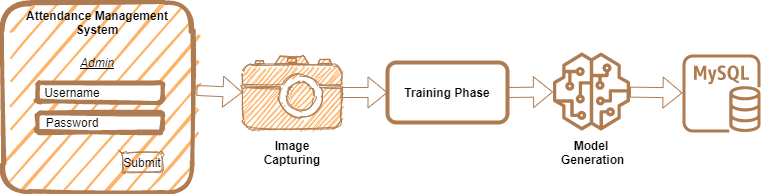

The diagram above was exported from draw.io. Its source (the exported page's mxGraphModel, read from the mxfile embedded in the PNG):
<mxGraphModel dx="1102" dy="614" grid="1" gridSize="10" guides="1" tooltips="1" connect="1" arrows="1" fold="1" page="1" pageScale="1" pageWidth="850" pageHeight="1100" background="#ffffff" math="0" shadow="0">
  <root>
    <mxCell id="0" />
    <mxCell id="1" parent="0" />
    <mxCell id="zNJj9vb90nVbjz9LEbL4-4" value="" style="whiteSpace=wrap;html=1;aspect=fixed;strokeWidth=4;rounded=1;sketch=1;strokeColor=#AF7B51;fillColor=#FFB366;" vertex="1" parent="1">
      <mxGeometry x="40" y="80" width="190" height="190" as="geometry" />
    </mxCell>
    <mxCell id="zNJj9vb90nVbjz9LEbL4-5" value="&lt;b&gt;Attendance Management System&lt;/b&gt;" style="text;html=1;fillColor=none;align=center;verticalAlign=middle;whiteSpace=wrap;rounded=1;sketch=1;" vertex="1" parent="1">
      <mxGeometry x="40" y="90" width="190" height="20" as="geometry" />
    </mxCell>
    <mxCell id="zNJj9vb90nVbjz9LEbL4-6" value="&lt;u&gt;&lt;i&gt;Admin&lt;/i&gt;&lt;/u&gt;" style="text;html=1;fillColor=none;align=center;verticalAlign=middle;whiteSpace=wrap;rounded=1;sketch=1;" vertex="1" parent="1">
      <mxGeometry x="115" y="130" width="40" height="20" as="geometry" />
    </mxCell>
    <mxCell id="zNJj9vb90nVbjz9LEbL4-7" value="" style="whiteSpace=wrap;html=1;strokeWidth=4;rounded=1;sketch=1;strokeColor=#AF7B51;" vertex="1" parent="1">
      <mxGeometry x="75" y="160" width="125" height="20" as="geometry" />
    </mxCell>
    <mxCell id="zNJj9vb90nVbjz9LEbL4-8" value="" style="whiteSpace=wrap;html=1;strokeWidth=4;rounded=1;sketch=1;strokeColor=#AF7B51;" vertex="1" parent="1">
      <mxGeometry x="75" y="190" width="125" height="20" as="geometry" />
    </mxCell>
    <mxCell id="zNJj9vb90nVbjz9LEbL4-9" value="Username" style="text;html=1;fillColor=none;align=center;verticalAlign=middle;whiteSpace=wrap;rounded=1;sketch=1;" vertex="1" parent="1">
      <mxGeometry x="65" y="160" width="90" height="20" as="geometry" />
    </mxCell>
    <mxCell id="zNJj9vb90nVbjz9LEbL4-10" value="Password" style="text;html=1;fillColor=none;align=center;verticalAlign=middle;whiteSpace=wrap;rounded=1;sketch=1;" vertex="1" parent="1">
      <mxGeometry x="90" y="190" width="40" height="20" as="geometry" />
    </mxCell>
    <mxCell id="zNJj9vb90nVbjz9LEbL4-11" value="Submit" style="text;html=1;fillColor=none;align=center;verticalAlign=middle;whiteSpace=wrap;rounded=1;sketch=1;strokeColor=#AF7B51;" vertex="1" parent="1">
      <mxGeometry x="160" y="230" width="40" height="20" as="geometry" />
    </mxCell>
    <mxCell id="zNJj9vb90nVbjz9LEbL4-16" value="" style="shape=mxgraph.signs.tech.camera_2;html=1;pointerEvents=1;verticalLabelPosition=bottom;verticalAlign=top;align=center;rounded=1;sketch=1;strokeColor=#AF7B51;fillColor=#FFB366;" vertex="1" parent="1">
      <mxGeometry x="280" y="134" width="99" height="72" as="geometry" />
    </mxCell>
    <mxCell id="zNJj9vb90nVbjz9LEbL4-17" value="&lt;b&gt;Image Capturing&lt;/b&gt;" style="text;html=1;fillColor=none;align=center;verticalAlign=middle;whiteSpace=wrap;rounded=0;sketch=1;strokeColor=#FFFFFF;" vertex="1" parent="1">
      <mxGeometry x="284.5" y="220" width="90" height="20" as="geometry" />
    </mxCell>
    <mxCell id="zNJj9vb90nVbjz9LEbL4-18" value="" style="rounded=1;whiteSpace=wrap;html=1;sketch=0;strokeWidth=4;shadow=0;glass=0;fillColor=#FFFFFF;strokeColor=#AF7B51;" vertex="1" parent="1">
      <mxGeometry x="425" y="140" width="120" height="60" as="geometry" />
    </mxCell>
    <mxCell id="zNJj9vb90nVbjz9LEbL4-19" value="&lt;font style=&quot;font-size: 12px&quot;&gt;&lt;b&gt;Training Phase&lt;/b&gt;&lt;/font&gt;" style="text;html=1;fillColor=none;align=center;verticalAlign=middle;whiteSpace=wrap;rounded=0;shadow=0;glass=0;sketch=0;strokeColor=#FFFFFF;" vertex="1" parent="1">
      <mxGeometry x="435" y="145" width="100" height="50" as="geometry" />
    </mxCell>
    <mxCell id="zNJj9vb90nVbjz9LEbL4-23" value="" style="outlineConnect=0;dashed=0;verticalLabelPosition=bottom;verticalAlign=top;align=center;html=1;fontSize=12;fontStyle=0;aspect=fixed;pointerEvents=1;shape=mxgraph.aws4.sagemaker_model;rounded=1;shadow=0;glass=0;sketch=0;strokeColor=#AF7B51;fillColor=#AF7B51;gradientColor=#AF7B51;" vertex="1" parent="1">
      <mxGeometry x="590" y="130" width="78" height="78" as="geometry" />
    </mxCell>
    <mxCell id="zNJj9vb90nVbjz9LEbL4-24" value="&lt;b&gt;Model&lt;br&gt;&amp;nbsp;Generation&lt;/b&gt;" style="text;html=1;fillColor=none;align=center;verticalAlign=middle;whiteSpace=wrap;rounded=0;shadow=0;glass=0;sketch=0;strokeColor=#FFFFFF;" vertex="1" parent="1">
      <mxGeometry x="549" y="220" width="160" height="20" as="geometry" />
    </mxCell>
    <mxCell id="zNJj9vb90nVbjz9LEbL4-25" value="" style="outlineConnect=0;fontColor=#232F3E;gradientColor=none;dashed=0;verticalLabelPosition=bottom;verticalAlign=top;align=center;html=1;fontSize=12;fontStyle=0;aspect=fixed;pointerEvents=1;shape=mxgraph.aws4.rds_mysql_instance;rounded=1;shadow=0;glass=0;sketch=0;strokeColor=#AF7B51;fillColor=#AF7B51;" vertex="1" parent="1">
      <mxGeometry x="720" y="132" width="78" height="78" as="geometry" />
    </mxCell>
    <mxCell id="zNJj9vb90nVbjz9LEbL4-26" value="" style="shape=flexArrow;endArrow=classic;html=1;exitX=1.021;exitY=0.463;exitDx=0;exitDy=0;exitPerimeter=0;entryX=0;entryY=0.5;entryDx=0;entryDy=0;entryPerimeter=0;strokeColor=#AF7B51;" edge="1" parent="1" source="zNJj9vb90nVbjz9LEbL4-4" target="zNJj9vb90nVbjz9LEbL4-16">
      <mxGeometry width="50" height="50" relative="1" as="geometry">
        <mxPoint x="400" y="280" as="sourcePoint" />
        <mxPoint x="450" y="230" as="targetPoint" />
      </mxGeometry>
    </mxCell>
    <mxCell id="zNJj9vb90nVbjz9LEbL4-28" value="" style="shape=flexArrow;endArrow=classic;html=1;exitX=1;exitY=0.5;exitDx=0;exitDy=0;exitPerimeter=0;entryX=0;entryY=0.5;entryDx=0;entryDy=0;strokeColor=#AF7B51;" edge="1" parent="1" source="zNJj9vb90nVbjz9LEbL4-16" target="zNJj9vb90nVbjz9LEbL4-18">
      <mxGeometry width="50" height="50" relative="1" as="geometry">
        <mxPoint x="400" y="280" as="sourcePoint" />
        <mxPoint x="450" y="230" as="targetPoint" />
      </mxGeometry>
    </mxCell>
    <mxCell id="zNJj9vb90nVbjz9LEbL4-29" value="" style="shape=flexArrow;endArrow=classic;html=1;exitX=1;exitY=0.5;exitDx=0;exitDy=0;strokeColor=#AF7B51;" edge="1" parent="1" source="zNJj9vb90nVbjz9LEbL4-18" target="zNJj9vb90nVbjz9LEbL4-23">
      <mxGeometry width="50" height="50" relative="1" as="geometry">
        <mxPoint x="400" y="280" as="sourcePoint" />
        <mxPoint x="450" y="230" as="targetPoint" />
      </mxGeometry>
    </mxCell>
    <mxCell id="zNJj9vb90nVbjz9LEbL4-30" value="" style="shape=flexArrow;endArrow=classic;html=1;strokeColor=#AF7B51;" edge="1" parent="1" source="zNJj9vb90nVbjz9LEbL4-23" target="zNJj9vb90nVbjz9LEbL4-25">
      <mxGeometry width="50" height="50" relative="1" as="geometry">
        <mxPoint x="400" y="280" as="sourcePoint" />
        <mxPoint x="450" y="230" as="targetPoint" />
      </mxGeometry>
    </mxCell>
  </root>
</mxGraphModel>